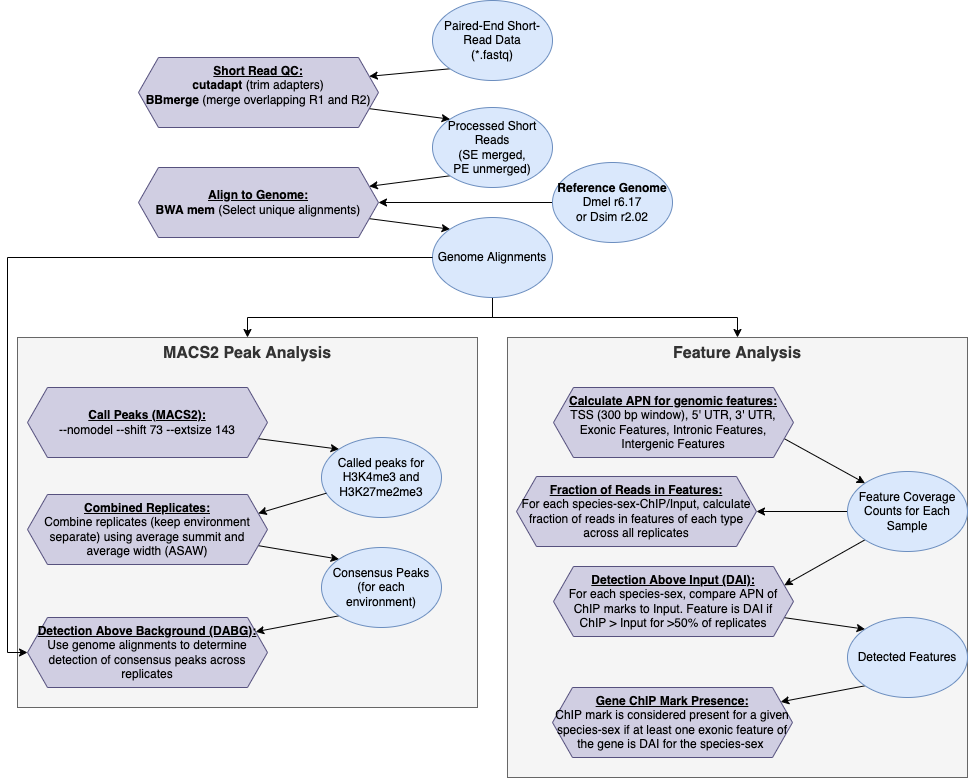

The diagram above was exported from draw.io. Its source (the exported page's mxGraphModel, read from the mxfile embedded in the PNG):
<mxGraphModel dx="1298" dy="777" grid="1" gridSize="10" guides="1" tooltips="1" connect="1" arrows="1" fold="1" page="1" pageScale="1" pageWidth="850" pageHeight="1100" math="0" shadow="0">
  <root>
    <mxCell id="0" />
    <mxCell id="1" parent="0" />
    <mxCell id="tCH0KsFdMrfVNeocaCbN-4" style="rounded=0;orthogonalLoop=1;jettySize=auto;html=1;exitX=0;exitY=1;exitDx=0;exitDy=0;entryX=1;entryY=0.25;entryDx=0;entryDy=0;" parent="1" source="tCH0KsFdMrfVNeocaCbN-5" target="tCH0KsFdMrfVNeocaCbN-9" edge="1">
      <mxGeometry relative="1" as="geometry" />
    </mxCell>
    <mxCell id="tCH0KsFdMrfVNeocaCbN-5" value="Paired-End Short-Read Data&lt;br&gt;(*.fastq)" style="ellipse;whiteSpace=wrap;html=1;fillColor=#dae8fc;strokeColor=#6c8ebf;" parent="1" vertex="1">
      <mxGeometry x="505" y="13" width="120" height="80" as="geometry" />
    </mxCell>
    <mxCell id="tCH0KsFdMrfVNeocaCbN-6" style="rounded=0;orthogonalLoop=1;jettySize=auto;html=1;exitX=0;exitY=1;exitDx=0;exitDy=0;entryX=1;entryY=0.25;entryDx=0;entryDy=0;" parent="1" source="tCH0KsFdMrfVNeocaCbN-7" target="tCH0KsFdMrfVNeocaCbN-11" edge="1">
      <mxGeometry relative="1" as="geometry" />
    </mxCell>
    <mxCell id="tCH0KsFdMrfVNeocaCbN-7" value="Processed Short Reads&lt;br&gt;(SE merged,&lt;br&gt;PE unmerged)" style="ellipse;whiteSpace=wrap;html=1;fillColor=#dae8fc;strokeColor=#6c8ebf;" parent="1" vertex="1">
      <mxGeometry x="505" y="120" width="120" height="80" as="geometry" />
    </mxCell>
    <mxCell id="tCH0KsFdMrfVNeocaCbN-8" style="edgeStyle=none;rounded=0;orthogonalLoop=1;jettySize=auto;html=1;exitX=1;exitY=0.75;exitDx=0;exitDy=0;entryX=0;entryY=0;entryDx=0;entryDy=0;" parent="1" source="tCH0KsFdMrfVNeocaCbN-9" target="tCH0KsFdMrfVNeocaCbN-7" edge="1">
      <mxGeometry relative="1" as="geometry" />
    </mxCell>
    <mxCell id="tCH0KsFdMrfVNeocaCbN-9" value="&lt;b&gt;&lt;u&gt;Short Read QC:&lt;br&gt;&lt;/u&gt;cutadapt&amp;nbsp;&lt;/b&gt;(trim adapters)&lt;br&gt;&lt;b&gt;BBmerge&amp;nbsp;&lt;/b&gt;(merge overlapping R1 and R2)&lt;br&gt;&amp;nbsp;" style="shape=hexagon;perimeter=hexagonPerimeter2;whiteSpace=wrap;html=1;fixedSize=1;fillColor=#d0cee2;strokeColor=#56517e;" parent="1" vertex="1">
      <mxGeometry x="211" y="70" width="240" height="70" as="geometry" />
    </mxCell>
    <mxCell id="tCH0KsFdMrfVNeocaCbN-10" style="edgeStyle=none;rounded=0;orthogonalLoop=1;jettySize=auto;html=1;exitX=1;exitY=0.75;exitDx=0;exitDy=0;entryX=0;entryY=0;entryDx=0;entryDy=0;" parent="1" source="tCH0KsFdMrfVNeocaCbN-11" target="tCH0KsFdMrfVNeocaCbN-15" edge="1">
      <mxGeometry relative="1" as="geometry" />
    </mxCell>
    <mxCell id="tCH0KsFdMrfVNeocaCbN-11" value="&lt;u style=&quot;font-weight: bold&quot;&gt;Align to Genome:&lt;br&gt;&lt;/u&gt;&lt;b&gt;BWA mem &lt;/b&gt;(Select unique alignments)" style="shape=hexagon;perimeter=hexagonPerimeter2;whiteSpace=wrap;html=1;fixedSize=1;fillColor=#d0cee2;strokeColor=#56517e;" parent="1" vertex="1">
      <mxGeometry x="211" y="180" width="240" height="70" as="geometry" />
    </mxCell>
    <mxCell id="tCH0KsFdMrfVNeocaCbN-12" style="edgeStyle=none;rounded=0;orthogonalLoop=1;jettySize=auto;html=1;exitX=0;exitY=0.5;exitDx=0;exitDy=0;entryX=1;entryY=0.5;entryDx=0;entryDy=0;" parent="1" source="tCH0KsFdMrfVNeocaCbN-13" target="tCH0KsFdMrfVNeocaCbN-11" edge="1">
      <mxGeometry relative="1" as="geometry" />
    </mxCell>
    <mxCell id="tCH0KsFdMrfVNeocaCbN-13" value="&lt;b&gt;Reference Genome&lt;br&gt;&lt;/b&gt;Dmel r6.17&lt;br&gt;or Dsim r2.02" style="ellipse;whiteSpace=wrap;html=1;fillColor=#dae8fc;strokeColor=#6c8ebf;" parent="1" vertex="1">
      <mxGeometry x="625" y="175" width="120" height="80" as="geometry" />
    </mxCell>
    <mxCell id="tCH0KsFdMrfVNeocaCbN-25" style="edgeStyle=orthogonalEdgeStyle;rounded=0;orthogonalLoop=1;jettySize=auto;html=1;exitX=0.5;exitY=1;exitDx=0;exitDy=0;fontSize=16;" parent="1" source="tCH0KsFdMrfVNeocaCbN-15" target="tCH0KsFdMrfVNeocaCbN-23" edge="1">
      <mxGeometry relative="1" as="geometry" />
    </mxCell>
    <mxCell id="tCH0KsFdMrfVNeocaCbN-26" style="edgeStyle=orthogonalEdgeStyle;rounded=0;orthogonalLoop=1;jettySize=auto;html=1;exitX=0.5;exitY=1;exitDx=0;exitDy=0;entryX=0.5;entryY=0;entryDx=0;entryDy=0;fontSize=16;" parent="1" source="tCH0KsFdMrfVNeocaCbN-15" target="tCH0KsFdMrfVNeocaCbN-24" edge="1">
      <mxGeometry relative="1" as="geometry" />
    </mxCell>
    <mxCell id="tCH0KsFdMrfVNeocaCbN-15" value="Genome Alignments" style="ellipse;whiteSpace=wrap;html=1;fillColor=#dae8fc;strokeColor=#6c8ebf;" parent="1" vertex="1">
      <mxGeometry x="505" y="230" width="120" height="80" as="geometry" />
    </mxCell>
    <mxCell id="tCH0KsFdMrfVNeocaCbN-23" value="&lt;b&gt;MACS2 Peak Analysis&lt;/b&gt;" style="rounded=0;whiteSpace=wrap;html=1;fillColor=#f5f5f5;fontColor=#333333;strokeColor=#666666;verticalAlign=top;fontSize=16;" parent="1" vertex="1">
      <mxGeometry x="90" y="350" width="460" height="370" as="geometry" />
    </mxCell>
    <mxCell id="tCH0KsFdMrfVNeocaCbN-24" value="&lt;b&gt;Feature Analysis&lt;/b&gt;" style="rounded=0;whiteSpace=wrap;html=1;fillColor=#f5f5f5;fontColor=#333333;strokeColor=#666666;verticalAlign=top;fontSize=16;" parent="1" vertex="1">
      <mxGeometry x="580" y="350" width="460" height="440" as="geometry" />
    </mxCell>
    <mxCell id="tCH0KsFdMrfVNeocaCbN-29" style="edgeStyle=none;rounded=0;orthogonalLoop=1;jettySize=auto;html=1;exitX=1;exitY=0.75;exitDx=0;exitDy=0;entryX=0;entryY=0;entryDx=0;entryDy=0;" parent="1" source="tCH0KsFdMrfVNeocaCbN-30" target="tCH0KsFdMrfVNeocaCbN-31" edge="1">
      <mxGeometry relative="1" as="geometry" />
    </mxCell>
    <mxCell id="tCH0KsFdMrfVNeocaCbN-30" value="&lt;b&gt;&lt;u&gt;Call Peaks (MACS2):&lt;br&gt;&lt;/u&gt;&lt;/b&gt;--nomodel --shift 73 --extsize 143" style="shape=hexagon;perimeter=hexagonPerimeter2;whiteSpace=wrap;html=1;fixedSize=1;fillColor=#d0cee2;strokeColor=#56517e;" parent="1" vertex="1">
      <mxGeometry x="100" y="400" width="240" height="70" as="geometry" />
    </mxCell>
    <mxCell id="tCH0KsFdMrfVNeocaCbN-31" value="Called peaks for H3K4me3 and H3K27me2me3" style="ellipse;whiteSpace=wrap;html=1;fillColor=#dae8fc;strokeColor=#6c8ebf;" parent="1" vertex="1">
      <mxGeometry x="394" y="450" width="120" height="80" as="geometry" />
    </mxCell>
    <mxCell id="tCH0KsFdMrfVNeocaCbN-36" style="rounded=0;orthogonalLoop=1;jettySize=auto;html=1;entryX=1;entryY=0.25;entryDx=0;entryDy=0;" parent="1" source="tCH0KsFdMrfVNeocaCbN-31" target="tCH0KsFdMrfVNeocaCbN-37" edge="1">
      <mxGeometry relative="1" as="geometry">
        <mxPoint x="412.175296402502" y="518.6797967525699" as="sourcePoint" />
      </mxGeometry>
    </mxCell>
    <mxCell id="tCH0KsFdMrfVNeocaCbN-40" style="edgeStyle=none;rounded=0;orthogonalLoop=1;jettySize=auto;html=1;exitX=1;exitY=0.75;exitDx=0;exitDy=0;entryX=0;entryY=0;entryDx=0;entryDy=0;fontSize=12;" parent="1" source="tCH0KsFdMrfVNeocaCbN-37" target="tCH0KsFdMrfVNeocaCbN-38" edge="1">
      <mxGeometry relative="1" as="geometry" />
    </mxCell>
    <mxCell id="tCH0KsFdMrfVNeocaCbN-37" value="&lt;b&gt;&lt;u&gt;Combined Replicates:&lt;br&gt;&lt;/u&gt;&lt;/b&gt;Combine replicates (keep environment separate) using average summit and average width (ASAW)" style="shape=hexagon;perimeter=hexagonPerimeter2;whiteSpace=wrap;html=1;fixedSize=1;fillColor=#d0cee2;strokeColor=#56517e;" parent="1" vertex="1">
      <mxGeometry x="100" y="507" width="240" height="70" as="geometry" />
    </mxCell>
    <mxCell id="tCH0KsFdMrfVNeocaCbN-42" style="edgeStyle=none;rounded=0;orthogonalLoop=1;jettySize=auto;html=1;exitX=0;exitY=1;exitDx=0;exitDy=0;fontSize=12;" parent="1" source="tCH0KsFdMrfVNeocaCbN-38" target="tCH0KsFdMrfVNeocaCbN-41" edge="1">
      <mxGeometry relative="1" as="geometry" />
    </mxCell>
    <mxCell id="tCH0KsFdMrfVNeocaCbN-38" value="Consensus Peaks&lt;br&gt;(for each environment)" style="ellipse;whiteSpace=wrap;html=1;fillColor=#dae8fc;strokeColor=#6c8ebf;" parent="1" vertex="1">
      <mxGeometry x="394" y="560" width="120" height="80" as="geometry" />
    </mxCell>
    <mxCell id="tCH0KsFdMrfVNeocaCbN-41" value="&lt;b&gt;&lt;u&gt;Detection Above Background (DABG):&lt;br&gt;&lt;/u&gt;&lt;/b&gt;Use genome alignments to determine detection of consensus peaks across replicates" style="shape=hexagon;perimeter=hexagonPerimeter2;whiteSpace=wrap;html=1;fixedSize=1;fillColor=#d0cee2;strokeColor=#56517e;" parent="1" vertex="1">
      <mxGeometry x="100" y="630" width="240" height="70" as="geometry" />
    </mxCell>
    <mxCell id="tCH0KsFdMrfVNeocaCbN-43" style="edgeStyle=orthogonalEdgeStyle;rounded=0;orthogonalLoop=1;jettySize=auto;html=1;exitX=0;exitY=0.5;exitDx=0;exitDy=0;entryX=0;entryY=0.5;entryDx=0;entryDy=0;fontSize=12;" parent="1" source="tCH0KsFdMrfVNeocaCbN-15" target="tCH0KsFdMrfVNeocaCbN-41" edge="1">
      <mxGeometry relative="1" as="geometry" />
    </mxCell>
    <mxCell id="tCH0KsFdMrfVNeocaCbN-45" style="edgeStyle=none;rounded=0;orthogonalLoop=1;jettySize=auto;html=1;exitX=1;exitY=0.75;exitDx=0;exitDy=0;entryX=0;entryY=0;entryDx=0;entryDy=0;" parent="1" source="tCH0KsFdMrfVNeocaCbN-46" target="tCH0KsFdMrfVNeocaCbN-47" edge="1">
      <mxGeometry relative="1" as="geometry" />
    </mxCell>
    <mxCell id="tCH0KsFdMrfVNeocaCbN-46" value="&lt;b&gt;&lt;u&gt;Calculate APN for genomic features:&lt;br&gt;&lt;/u&gt;&lt;/b&gt;TSS (300 bp window), 5' UTR, 3' UTR, Exonic Features, Intronic Features,&lt;br&gt;Intergenic Features" style="shape=hexagon;perimeter=hexagonPerimeter2;whiteSpace=wrap;html=1;fixedSize=1;fillColor=#d0cee2;strokeColor=#56517e;" parent="1" vertex="1">
      <mxGeometry x="626" y="400" width="240" height="70" as="geometry" />
    </mxCell>
    <mxCell id="tCH0KsFdMrfVNeocaCbN-49" style="rounded=0;orthogonalLoop=1;jettySize=auto;html=1;exitX=0;exitY=0.5;exitDx=0;exitDy=0;entryX=1;entryY=0.5;entryDx=0;entryDy=0;fontSize=12;" parent="1" source="tCH0KsFdMrfVNeocaCbN-47" target="tCH0KsFdMrfVNeocaCbN-48" edge="1">
      <mxGeometry relative="1" as="geometry" />
    </mxCell>
    <mxCell id="tCH0KsFdMrfVNeocaCbN-51" style="edgeStyle=none;rounded=0;orthogonalLoop=1;jettySize=auto;html=1;exitX=0;exitY=1;exitDx=0;exitDy=0;entryX=1;entryY=0.25;entryDx=0;entryDy=0;fontSize=12;" parent="1" source="tCH0KsFdMrfVNeocaCbN-47" target="tCH0KsFdMrfVNeocaCbN-50" edge="1">
      <mxGeometry relative="1" as="geometry" />
    </mxCell>
    <mxCell id="tCH0KsFdMrfVNeocaCbN-47" value="Feature Coverage Counts for Each Sample" style="ellipse;whiteSpace=wrap;html=1;fillColor=#dae8fc;strokeColor=#6c8ebf;" parent="1" vertex="1">
      <mxGeometry x="920" y="484" width="120" height="80" as="geometry" />
    </mxCell>
    <mxCell id="tCH0KsFdMrfVNeocaCbN-48" value="&lt;b&gt;&lt;u&gt;Fraction of Reads in Features:&lt;br&gt;&lt;/u&gt;&lt;/b&gt;For each species-sex-ChIP/Input, calculate fraction of reads in features of each type across all replicates" style="shape=hexagon;perimeter=hexagonPerimeter2;whiteSpace=wrap;html=1;fixedSize=1;fillColor=#d0cee2;strokeColor=#56517e;" parent="1" vertex="1">
      <mxGeometry x="589" y="489" width="240" height="70" as="geometry" />
    </mxCell>
    <mxCell id="tCH0KsFdMrfVNeocaCbN-61" style="edgeStyle=none;rounded=0;orthogonalLoop=1;jettySize=auto;html=1;exitX=1;exitY=0.75;exitDx=0;exitDy=0;entryX=0;entryY=0;entryDx=0;entryDy=0;fontSize=12;" parent="1" source="tCH0KsFdMrfVNeocaCbN-50" target="tCH0KsFdMrfVNeocaCbN-60" edge="1">
      <mxGeometry relative="1" as="geometry" />
    </mxCell>
    <mxCell id="tCH0KsFdMrfVNeocaCbN-50" value="&lt;b&gt;&lt;u&gt;Detection Above Input (DAI):&lt;br&gt;&lt;/u&gt;&lt;/b&gt;For each species-sex, compare APN of ChIP marks to Input. Feature is DAI if&lt;br&gt;ChIP &amp;gt; Input for &amp;gt;50% of replicates" style="shape=hexagon;perimeter=hexagonPerimeter2;whiteSpace=wrap;html=1;fixedSize=1;fillColor=#d0cee2;strokeColor=#56517e;" parent="1" vertex="1">
      <mxGeometry x="626" y="579" width="240" height="70" as="geometry" />
    </mxCell>
    <mxCell id="tCH0KsFdMrfVNeocaCbN-63" style="edgeStyle=none;rounded=0;orthogonalLoop=1;jettySize=auto;html=1;exitX=0;exitY=1;exitDx=0;exitDy=0;fontSize=12;" parent="1" source="tCH0KsFdMrfVNeocaCbN-60" target="tCH0KsFdMrfVNeocaCbN-62" edge="1">
      <mxGeometry relative="1" as="geometry" />
    </mxCell>
    <mxCell id="tCH0KsFdMrfVNeocaCbN-60" value="Detected Features" style="ellipse;whiteSpace=wrap;html=1;fillColor=#dae8fc;strokeColor=#6c8ebf;" parent="1" vertex="1">
      <mxGeometry x="920" y="630" width="120" height="80" as="geometry" />
    </mxCell>
    <mxCell id="tCH0KsFdMrfVNeocaCbN-62" value="&lt;b&gt;&lt;u&gt;Gene ChIP Mark Presence:&lt;br&gt;&lt;/u&gt;&lt;/b&gt;ChIP mark is considered present for a given species-sex if at least one exonic feature of the gene is DAI for the species-sex&amp;nbsp;" style="shape=hexagon;perimeter=hexagonPerimeter2;whiteSpace=wrap;html=1;fixedSize=1;fillColor=#d0cee2;strokeColor=#56517e;" parent="1" vertex="1">
      <mxGeometry x="625" y="700" width="240" height="70" as="geometry" />
    </mxCell>
  </root>
</mxGraphModel>